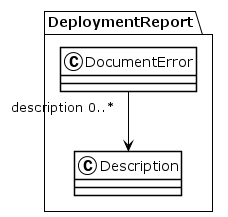

The diagram above was rendered by PlantUML. Its source (embedded in the PNG):
@startuml
!theme plain
package DeploymentReport {
class DocumentError {
}
DocumentError "description 0..*" --> Description
class Description {
}
}
@enduml